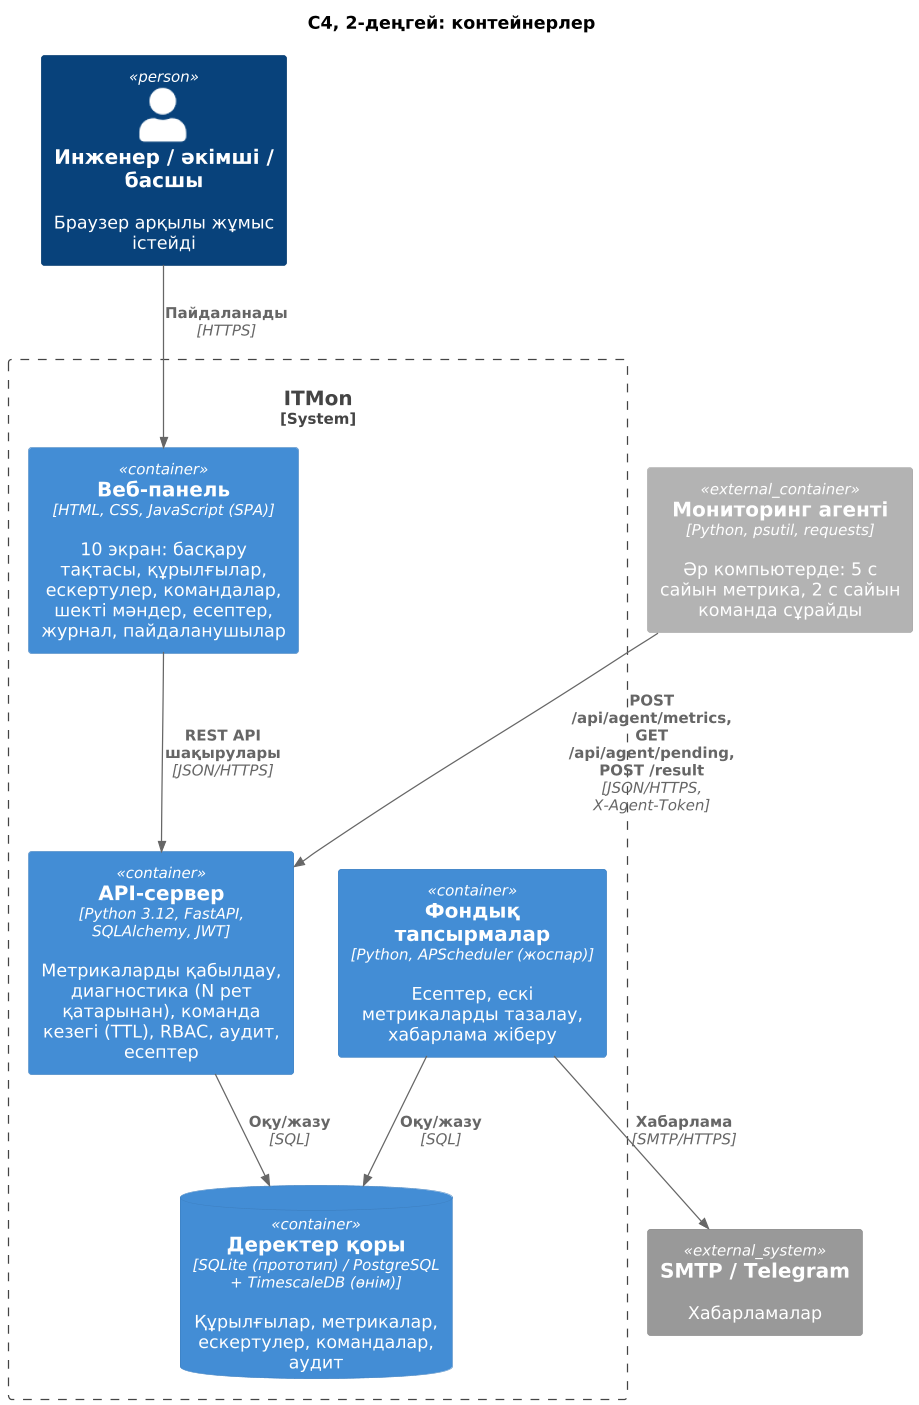

The diagram above was rendered by PlantUML. Its source (embedded in the PNG):
@startuml
!include <C4/C4_Container>
skinparam defaultFontName "DejaVu Sans"
skinparam dpi 120
LAYOUT_TOP_DOWN()
title C4, 2-деңгей: контейнерлер

Person(eng, "Инженер / әкімші / басшы", "Браузер арқылы жұмыс істейді")

System_Boundary(itmon, "ITMon") {
  Container(web, "Веб-панель", "HTML, CSS, JavaScript (SPA)", "10 экран: басқару тақтасы, құрылғылар, ескертулер, командалар, шекті мәндер, есептер, журнал, пайдаланушылар")
  Container(api, "API-сервер", "Python 3.12, FastAPI, SQLAlchemy, JWT", "Метрикаларды қабылдау, диагностика (N рет қатарынан), команда кезегі (TTL), RBAC, аудит, есептер")
  Container(worker, "Фондық тапсырмалар", "Python, APScheduler (жоспар)", "Есептер, ескі метрикаларды тазалау, хабарлама жіберу")
  ContainerDb(db, "Деректер қоры", "SQLite (прототип) / PostgreSQL + TimescaleDB (өнім)", "Құрылғылар, метрикалар, ескертулер, командалар, аудит")
}
Container_Ext(agent, "Мониторинг агенті", "Python, psutil, requests", "Әр компьютерде: 5 с сайын метрика, 2 с сайын команда сұрайды")
System_Ext(mail, "SMTP / Telegram", "Хабарламалар")

Rel(eng, web, "Пайдаланады", "HTTPS")
Rel(web, api, "REST API шақырулары", "JSON/HTTPS")
Rel(agent, api, "POST /api/agent/metrics, GET /api/agent/pending, POST /result", "JSON/HTTPS, X-Agent-Token")
Rel(api, db, "Оқу/жазу", "SQL")
Rel(worker, db, "Оқу/жазу", "SQL")
Rel(worker, mail, "Хабарлама", "SMTP/HTTPS")
@enduml